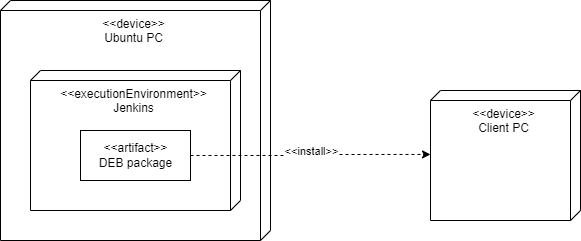

The diagram above was exported from draw.io. Its source (the exported page's mxGraphModel, read from the mxfile embedded in the PNG):
<mxGraphModel dx="1434" dy="884" grid="1" gridSize="10" guides="1" tooltips="1" connect="1" arrows="1" fold="1" page="1" pageScale="1" pageWidth="827" pageHeight="1169" math="0" shadow="0">
  <root>
    <mxCell id="0" />
    <mxCell id="1" parent="0" />
    <mxCell id="BO-5HraPw_UpA90hdv-3-2" value="&lt;div style=&quot;&quot;&gt;&lt;span style=&quot;background-color: initial;&quot;&gt;&amp;lt;&amp;lt;device&amp;gt;&amp;gt;&lt;/span&gt;&lt;/div&gt;&lt;div style=&quot;&quot;&gt;Ubuntu PC&lt;/div&gt;" style="verticalAlign=top;align=center;shape=cube;size=10;direction=south;fontStyle=0;html=1;boundedLbl=1;spacingLeft=5;" vertex="1" parent="1">
      <mxGeometry x="90" y="110" width="270" height="240" as="geometry" />
    </mxCell>
    <mxCell id="BO-5HraPw_UpA90hdv-3-3" value="&amp;lt;&amp;lt;executionEnvironment&amp;gt;&amp;gt;&lt;br&gt;Jenkins" style="verticalAlign=top;align=center;shape=cube;size=10;direction=south;html=1;boundedLbl=1;spacingLeft=5;" vertex="1" parent="BO-5HraPw_UpA90hdv-3-2">
      <mxGeometry width="210" height="140" relative="1" as="geometry">
        <mxPoint x="30" y="70" as="offset" />
      </mxGeometry>
    </mxCell>
    <mxCell id="BO-5HraPw_UpA90hdv-3-4" value="&amp;lt;&amp;lt;artifact&amp;gt;&amp;gt;&lt;br&gt;DEB package" style="html=1;align=center;verticalAlign=middle;dashed=0;" vertex="1" parent="BO-5HraPw_UpA90hdv-3-2">
      <mxGeometry x="80" y="130" width="110" height="50" as="geometry" />
    </mxCell>
    <mxCell id="BO-5HraPw_UpA90hdv-3-5" value="&amp;lt;&amp;lt;device&amp;gt;&amp;gt;&lt;br&gt;&lt;div style=&quot;&quot;&gt;&lt;span style=&quot;background-color: initial;&quot;&gt;Client PC&lt;/span&gt;&lt;/div&gt;" style="verticalAlign=top;align=center;shape=cube;size=10;direction=south;fontStyle=0;html=1;boundedLbl=1;spacingLeft=5;" vertex="1" parent="1">
      <mxGeometry x="520" y="200" width="150" height="130" as="geometry" />
    </mxCell>
    <mxCell id="BO-5HraPw_UpA90hdv-3-10" style="edgeStyle=orthogonalEdgeStyle;rounded=0;orthogonalLoop=1;jettySize=auto;html=1;entryX=0.492;entryY=1;entryDx=0;entryDy=0;entryPerimeter=0;dashed=1;" edge="1" parent="1" source="BO-5HraPw_UpA90hdv-3-4" target="BO-5HraPw_UpA90hdv-3-5">
      <mxGeometry relative="1" as="geometry" />
    </mxCell>
    <mxCell id="BO-5HraPw_UpA90hdv-3-11" value="&amp;lt;&amp;lt;install&amp;gt;&amp;gt;" style="edgeLabel;html=1;align=center;verticalAlign=middle;resizable=0;points=[];" vertex="1" connectable="0" parent="BO-5HraPw_UpA90hdv-3-10">
      <mxGeometry x="-0.112" y="1" relative="1" as="geometry">
        <mxPoint x="13" y="-4" as="offset" />
      </mxGeometry>
    </mxCell>
  </root>
</mxGraphModel>